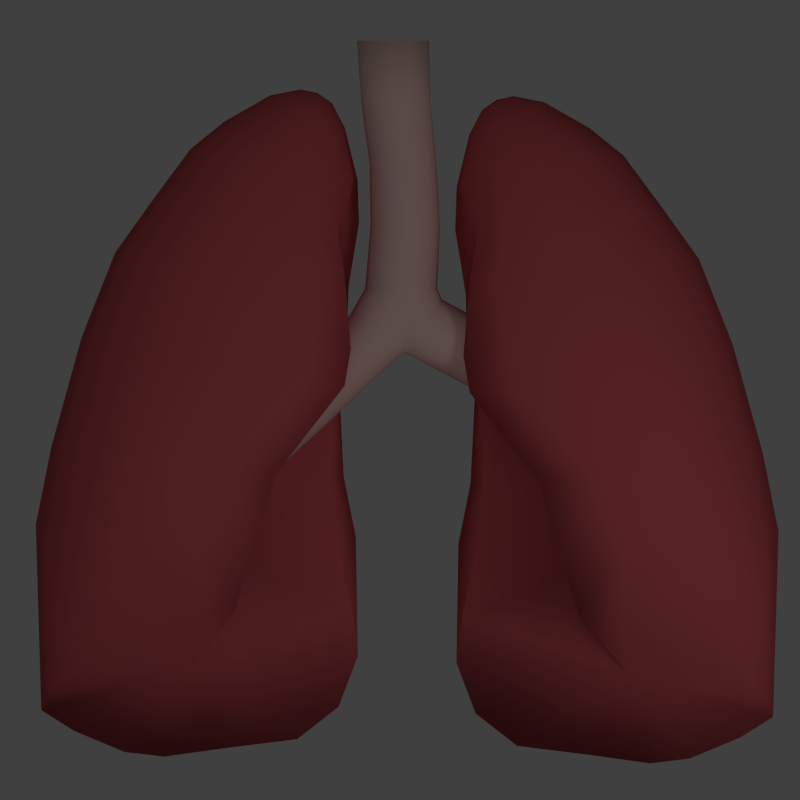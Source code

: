 # Source: lung.blend  (saved by Blender 2.60.0; exported with 4.5.12 LTS)
import bpy
from mathutils import Matrix  # noqa: F401  (used for matrix-valued properties, if any)

bpy.ops.wm.read_factory_settings(use_empty=True)
scene = bpy.context.scene
scene.name = 'Scene'

# ---- collections
col_collection_1 = bpy.data.collections.new('Collection 1'); scene.collection.children.link(col_collection_1)
col_collection_10 = bpy.data.collections.new('Collection 10'); scene.collection.children.link(col_collection_10)

# ---- materials (node trees are filled in below, after node groups)
mat_trachea = bpy.data.materials.new('trachea')
mat_trachea.alpha_threshold = 0.0
mat_trachea.use_transparent_shadow = False
mat_trachea.diffuse_color = (0.8, 0.5478, 0.4966, 1.0)
mat_trachea.roughness = 0.5
mat_trachea.specular_intensity = 0.1
mat_trachea.line_color = (0.0, 0.0, 0.0, 1.0)
mat_heart_flesh = bpy.data.materials.new('Heart flesh')
mat_heart_flesh.alpha_threshold = 0.0
mat_heart_flesh.use_transparent_shadow = False
mat_heart_flesh.diffuse_color = (0.6038, 0.1046, 0.1123, 1.0)
mat_heart_flesh.roughness = 0.5
mat_heart_flesh.specular_intensity = 0.2
mat_heart_flesh.line_color = (0.0, 0.0, 0.0, 1.0)

# ---- material node trees

# ---- world
world_world = bpy.data.worlds.new('World'); scene.world = world_world
world_world.color = (0.05088, 0.05088, 0.05088)
world_world.use_sun_shadow = False
world_world.sun_shadow_jitter_overblur = 0.0
world_world.cycles.sampling_method = 'MANUAL'
world_world.cycles.sample_map_resolution = 256

# ---- cameras
cam_camera_001 = bpy.data.cameras.new('Camera.001')
cam_camera_001.type = 'ORTHO'
cam_camera_001.clip_end = 100.0
cam_camera_001.lens = 35.0
cam_camera_001.ortho_scale = 5.2
cam_camera_001.dof.focus_distance = 0.0
cam_camera_001.dof.aperture_fstop = 128.0

# ---- lights
light_point_001 = bpy.data.lights.new('Point.001', 'POINT')
light_point_001.transmission_factor = 0.0
light_point_001.energy = 100.0
light_point_001.shadow_buffer_clip_start = 0.5
light_point_001.shadow_soft_size = 1.0
light_point_001.shadow_maximum_resolution = 0.006
light_point_001.use_absolute_resolution = True
light_point_001.cycles.use_multiple_importance_sampling = False
light_point = bpy.data.lights.new('Point', 'POINT')
light_point.transmission_factor = 0.0
light_point.energy = 200.0
light_point.shadow_buffer_clip_start = 0.5
light_point.shadow_soft_size = 1.0
light_point.shadow_maximum_resolution = 0.006
light_point.use_absolute_resolution = True
light_point.cycles.use_multiple_importance_sampling = False

# ---- meshes
me_cylinder = bpy.data.meshes.new('Cylinder')
me_cylinder.from_pydata([(0.02667, 0.3642, 2.54), (0.3407, 0.3018, 2.54), (0.607, 0.1239, 2.54), (0.7849, -0.1424, 2.54), (0.8473, -0.4564, 2.54), (0.7849, -0.7705, 2.54), (0.607, -1.037, 2.54), (0.3407, -1.215, 2.54), (0.02667, -1.277, 2.54), (-0.2874, -1.215, 2.54), (-0.5536, -1.037, 2.54), (-0.7315, -0.7705, 2.54), (-0.794, -0.4564, 2.54), (-0.7315, -0.1424, 2.54), (-0.5536, 0.1239, 2.54), (-0.2874, 0.3018, 2.54), (-0.16, 0.3642, 8.182), (0.154, 0.3018, 8.182), (0.4203, 0.1239, 8.182), (0.5982, -0.1424, 8.182), (0.6606, -0.4564, 8.182), (0.5982, -0.7705, 8.182), (0.4203, -1.037, 8.182), (0.154, -1.215, 8.182), (-0.16, -1.277, 8.182), (-0.4741, -1.215, 8.182), (-0.7403, -1.037, 8.182), (-0.9182, -0.7705, 8.182), (-0.9807, -0.4564, 8.182), (-0.9182, -0.1424, 8.182), (-0.7403, 0.1239, 8.182), (-0.4741, 0.3018, 8.182), (-0.16, -0.4564, 8.182), (5.013, -0.4564, -0.7186), (0.4473, 0.2184, 1.419), (0.3282, 0.06008, 1.214), (0.2486, -0.1769, 1.078), (0.2207, -0.4564, 1.029), (0.2486, -0.736, 1.078), (0.3282, -0.973, 1.214), (0.4473, -1.131, 1.419), (0.5877, -1.187, 1.661), (0.7282, -1.131, 1.903), (0.8472, -0.973, 2.108), (0.9268, -0.736, 2.244), (0.9547, -0.4564, 2.293), (0.9268, -0.1769, 2.244), (0.8472, 0.06008, 2.108), (0.7282, 0.2184, 1.903), (0.5877, 0.274, 1.661), (4.873, 0.2184, -0.9603), (4.754, 0.06008, -1.165), (4.674, -0.1769, -1.302), (4.646, -0.4564, -1.35), (4.674, -0.736, -1.302), (4.754, -0.973, -1.165), (4.873, -1.131, -0.9603), (5.013, -1.187, -0.7186), (5.154, -1.131, -0.4769), (5.273, -0.973, -0.272), (5.352, -0.736, -0.1351), (5.38, -0.4564, -0.08704), (5.352, -0.1769, -0.1351), (5.273, 0.06008, -0.272), (5.154, 0.2184, -0.4769), (5.013, 0.274, -0.7186), (-5.184, 0.2646, -2.858), (-4.961, 0.2097, -3.021), (-4.772, 0.05341, -3.158), (-4.646, -0.1805, -3.25), (-4.601, -0.4564, -3.283), (-4.646, -0.7324, -3.25), (-4.772, -0.9663, -3.158), (-4.961, -1.123, -3.021), (-5.184, -1.177, -2.858), (-5.407, -1.123, -2.695), (-5.596, -0.9663, -2.558), (-5.722, -0.7324, -2.466), (-5.767, -0.4564, -2.433), (-5.722, -0.1805, -2.466), (-5.596, 0.05341, -2.558), (-5.407, 0.2097, -2.695), (-0.6069, 0.2646, 1.426), (-0.3839, 0.2097, 1.263), (-0.1949, 0.05341, 1.125), (-0.06859, -0.1805, 1.033), (-0.02424, -0.4564, 1.001), (-0.06859, -0.7324, 1.033), (-0.1949, -0.9663, 1.125), (-0.3839, -1.123, 1.263), (-0.6069, -1.177, 1.426), (-0.8298, -1.123, 1.588), (-1.019, -0.9663, 1.726), (-1.145, -0.7324, 1.818), (-1.189, -0.4564, 1.85), (-1.145, -0.1805, 1.818), (-1.019, 0.05341, 1.726), (-0.8298, 0.2097, 1.588), (-5.184, -0.4564, -2.858), (0.06493, -1.237, 1.862), (0.08312, -1.054, 1.278), (0.09528, -0.1329, 1.122), (0.06493, 0.3246, 1.862), (0.09528, -0.78, 1.122), (0.09955, -0.4564, 1.068), (0.08312, 0.1413, 1.278), (0.3637, 0.2473, 5.361), (0.07222, 0.3053, 5.361), (0.6109, 0.0822, 5.361), (0.776, -0.1649, 5.361), (0.834, -0.4564, 5.361), (0.776, -0.7479, 5.361), (0.6109, -0.9951, 5.361), (0.3637, -1.16, 5.361), (0.07222, -1.218, 5.361), (-0.2193, -1.16, 5.361), (-0.4664, -0.9951, 5.361), (-0.6315, -0.7479, 5.361), (-0.6895, -0.4564, 5.361), (-0.6315, -0.1649, 5.361), (-0.4664, 0.0822, 5.361), (-0.2193, 0.2473, 5.361), (0.2126, 0.2745, 6.771), (-0.0902, 0.3348, 6.771), (0.4693, 0.103, 6.771), (0.6408, -0.1537, 6.771), (0.701, -0.4564, 6.771), (0.6408, -0.7592, 6.771), (0.4693, -1.016, 6.771), (0.2126, -1.187, 6.771), (-0.0902, -1.248, 6.771), (-0.393, -1.187, 6.771), (-0.6497, -1.016, 6.771), (-0.8212, -0.7592, 6.771), (-0.8814, -0.4564, 6.771), (-0.8212, -0.1537, 6.771), (-0.6497, 0.103, 6.771), (-0.393, 0.2745, 6.771), (0.4217, 0.2745, 3.95), (0.1189, 0.3348, 3.95), (0.6784, 0.103, 3.95), (0.8499, -0.1537, 3.95), (0.9101, -0.4564, 3.95), (0.8499, -0.7592, 3.95), (0.6784, -1.016, 3.95), (0.4217, -1.187, 3.95), (0.1189, -1.248, 3.95), (-0.1839, -1.187, 3.95), (-0.4406, -1.016, 3.95), (-0.6121, -0.7592, 3.95), (-0.6723, -0.4564, 3.95), (-0.6121, -0.1537, 3.95), (-0.4406, 0.103, 3.95), (-0.1839, 0.2745, 3.95)], [], [(32, 17, 16), (32, 18, 17), (32, 19, 18), (32, 20, 19), (32, 21, 20), (32, 22, 21), (32, 23, 22), (32, 24, 23), (32, 25, 24), (32, 26, 25), (32, 27, 26), (32, 28, 27), (32, 29, 28), (32, 30, 29), (32, 31, 30), (32, 16, 31), (49, 65, 50, 34), (51, 35, 34, 50), (52, 36, 35, 51), (53, 37, 36, 52), (54, 38, 37, 53), (55, 39, 38, 54), (56, 40, 39, 55), (57, 41, 40, 56), (58, 42, 41, 57), (59, 43, 42, 58), (60, 44, 43, 59), (61, 45, 44, 60), (62, 46, 45, 61), (63, 47, 46, 62), (64, 48, 47, 63), (65, 49, 48, 64), (50, 65, 33), (33, 51, 50), (33, 52, 51), (33, 53, 52), (33, 54, 53), (33, 55, 54), (33, 56, 55), (33, 57, 56), (33, 58, 57), (33, 59, 58), (33, 60, 59), (33, 61, 60), (33, 62, 61), (33, 63, 62), (33, 64, 63), (33, 65, 64), (98, 66, 67), (98, 67, 68), (98, 68, 69), (98, 69, 70), (98, 70, 71), (98, 71, 72), (98, 72, 73), (98, 73, 74), (98, 74, 75), (98, 75, 76), (98, 76, 77), (98, 77, 78), (98, 78, 79), (98, 79, 80), (98, 80, 81), (81, 66, 98), (66, 82, 83, 67), (67, 83, 84, 68), (68, 84, 85, 69), (69, 85, 86, 70), (70, 86, 87, 71), (71, 87, 88, 72), (72, 88, 89, 73), (73, 89, 90, 74), (74, 90, 91, 75), (75, 91, 92, 76), (76, 92, 93, 77), (77, 93, 94, 78), (78, 94, 95, 79), (79, 95, 96, 80), (80, 96, 97, 81), (82, 66, 81, 97), (15, 0, 82, 97), (97, 96, 14, 15), (96, 95, 13, 14), (95, 94, 12, 13), (94, 93, 11, 12), (93, 92, 10, 11), (92, 91, 9, 10), (91, 90, 8, 9), (90, 89, 99, 8), (89, 88, 100, 99), (88, 87, 103, 100), (87, 86, 104, 103), (86, 85, 101, 104), (85, 84, 105, 101), (84, 83, 102, 105), (0, 102, 83, 82), (0, 1, 48, 49), (47, 48, 1, 2), (46, 47, 2, 3), (45, 46, 3, 4), (44, 45, 4, 5), (43, 44, 5, 6), (42, 43, 6, 7), (41, 42, 7, 8), (40, 41, 8, 99), (39, 40, 99, 100), (38, 39, 100, 103), (37, 38, 103, 104), (36, 37, 104, 101), (35, 36, 101, 105), (34, 35, 105, 102), (102, 0, 49, 34), (107, 123, 122, 106), (123, 16, 17, 122), (106, 122, 124, 108), (122, 17, 18, 124), (108, 124, 125, 109), (124, 18, 19, 125), (109, 125, 126, 110), (125, 19, 20, 126), (110, 126, 127, 111), (126, 20, 21, 127), (111, 127, 128, 112), (127, 21, 22, 128), (112, 128, 129, 113), (128, 22, 23, 129), (113, 129, 130, 114), (129, 23, 24, 130), (114, 130, 131, 115), (130, 24, 25, 131), (115, 131, 132, 116), (131, 25, 26, 132), (116, 132, 133, 117), (132, 26, 27, 133), (117, 133, 134, 118), (133, 27, 28, 134), (118, 134, 135, 119), (134, 28, 29, 135), (119, 135, 136, 120), (135, 29, 30, 136), (120, 136, 137, 121), (136, 30, 31, 137), (16, 123, 137, 31), (123, 107, 121, 137), (0, 139, 138, 1), (139, 107, 106, 138), (1, 138, 140, 2), (138, 106, 108, 140), (2, 140, 141, 3), (140, 108, 109, 141), (3, 141, 142, 4), (141, 109, 110, 142), (4, 142, 143, 5), (142, 110, 111, 143), (5, 143, 144, 6), (143, 111, 112, 144), (6, 144, 145, 7), (144, 112, 113, 145), (7, 145, 146, 8), (145, 113, 114, 146), (8, 146, 147, 9), (146, 114, 115, 147), (9, 147, 148, 10), (147, 115, 116, 148), (10, 148, 149, 11), (148, 116, 117, 149), (11, 149, 150, 12), (149, 117, 118, 150), (12, 150, 151, 13), (150, 118, 119, 151), (13, 151, 152, 14), (151, 119, 120, 152), (14, 152, 153, 15), (152, 120, 121, 153), (107, 139, 153, 121), (139, 0, 15, 153)])
me_cylinder.polygons.foreach_set('use_smooth', [True] * 176)
me_cylinder.materials.append(mat_trachea)
me_cylinder.use_remesh_preserve_volume = False
me_cylinder.use_remesh_preserve_attributes = False
me_cylinder.use_mirror_vertex_groups = False
me_cylinder.update()
me_sphere_000 = bpy.data.meshes.new('Sphere.000')
me_sphere_000.from_pydata([(0.7543, -8.237e-07, 7.314), (0.07214, -8.446e-07, 7.467), (-1.117, -8.833e-07, 7.34), (-2.061, -9.308e-07, 7.079), (-1.954, 0.5949, 6.964), (-1.032, 0.4703, 7.248), (0.1195, 0.2628, 7.416), (0.7741, 0.1098, 7.293), (0.8305, 0.2029, 7.232), (0.2545, 0.4856, 7.271), (-0.7904, 0.8691, 6.988), (-1.648, 1.099, 6.634), (-1.191, 1.436, 6.141), (-0.4289, 1.135, 6.598), (0.4565, 0.6344, 7.053), (0.9149, 0.2652, 7.141), (1.014, 0.287, 7.034), (0.6947, 0.6867, 6.796), (-0.002533, 1.229, 6.138), (-0.6515, 1.555, 5.559), (-0.1122, 1.436, 4.978), (0.4239, 1.135, 5.678), (0.9329, 0.6344, 6.539), (1.114, 0.2652, 6.926), (1.198, 0.2029, 6.835), (1.135, 0.4856, 6.321), (0.7853, 0.8691, 5.289), (0.345, 1.099, 4.485), (0.6505, 0.5949, 4.155), (1.027, 0.4703, 5.028), (1.27, 0.2628, 6.176), (1.255, 0.1098, 6.774), (1.275, -8.479e-07, 6.753), (1.317, -9.056e-07, 6.125), (1.112, -9.214e-07, 4.937), (0.7578, -1.134e-06, 4.04), (0.5149, -0.5949, 4.295), (1.027, -0.4703, 5.028), (1.27, -0.2628, 6.176), (1.255, -0.1098, 6.774), (1.07, -7.878e-07, 7.085), (1.198, -0.2029, 6.835), (1.135, -0.4856, 6.321), (0.7853, -0.8691, 5.289), (0.345, -1.099, 4.485), (-0.1122, -1.436, 4.978), (0.4239, -1.135, 5.678), (0.9329, -0.6344, 6.539), (1.114, -0.2652, 6.926), (1.014, -0.287, 7.034), (0.6947, -0.6867, 6.796), (-0.002533, -1.229, 6.138), (-0.6515, -1.555, 5.559), (-1.191, -1.436, 6.141), (-0.4289, -1.135, 6.598), (0.4565, -0.6344, 7.053), (0.9149, -0.2652, 7.141), (0.8305, -0.2029, 7.232), (0.2545, -0.4856, 7.271), (-0.7904, -0.8691, 6.988), (-1.648, -1.099, 6.634), (-1.954, -0.5949, 6.964), (-1.032, -0.4703, 7.248), (0.1195, -0.2628, 7.416), (0.7741, -0.1098, 7.293), (-3.188, -0.6918, 6.225), (-2.833, -1.278, 5.842), (-2.301, -1.67, 5.269), (-1.578, -1.808, 4.551), (-0.5378, -1.67, 3.626), (0.0009956, -1.278, 3.137), (-0.4529, -0.5967, 3.182), (-0.02751, -1.06e-06, 2.822), (-0.1553, 0.6918, 2.957), (-0.515, 1.278, 3.343), (-1.047, 1.67, 3.916), (-1.674, 1.808, 4.592), (-2.301, 1.67, 5.269), (-2.833, 1.278, 5.842), (-3.188, 0.6918, 6.225), (-3.313, -8.241e-07, 6.36), (-4.547, -0.0006391, 5.622), (-4.408, 0.7654, 5.473), (-4.015, 1.415, 5.048), (-3.426, 1.849, 4.413), (-2.732, 2.001, 3.664), (-2.037, 1.849, 2.915), (-1.442, 1.415, 2.278), (-0.8248, 0.7654, 1.756), (-0.6327, -0.0006394, 1.583), (-1.322, -0.6614, 2.077), (-0.551, -1.416, 1.507), (-1.368, -1.85, 2.368), (-2.565, -2.002, 3.591), (-3.426, -1.85, 4.413), (-4.015, -1.416, 5.048), (-4.408, -0.7667, 5.473), (-5.828, -0.8275, 4.045), (-5.326, -1.528, 3.673), (-4.576, -1.996, 3.116), (-3.501, -2.16, 2.416), (-2.027, -1.996, 1.378), (-1.017, -1.528, 0.7957), (-1.976, -0.7139, 1.268), (-1.315, -0.001157, 0.7123), (-1.175, 0.8252, 0.7099), (-2.03, 1.526, 1.236), (-2.806, 1.994, 1.804), (-3.691, 2.158, 2.46), (-4.576, 1.994, 3.116), (-5.326, 1.526, 3.673), (-5.828, 0.8252, 4.045), (-6.004, -0.001157, 4.175), (-7.629, -0.001863, 2.17), (-7.42, 0.9067, 2.05), (-6.826, 1.677, 1.709), (-5.937, 2.192, 1.198), (-4.888, 2.372, 0.5937), (-3.841, 2.192, -0.01153), (-2.947, 1.677, -0.5283), (-1.848, 0.6295, -1.065), (-2.15, -0.2798, -0.9494), (-4.34, -0.7856, 0.1418), (-3.237, -1.681, -0.4041), (-4.39, -2.195, 0.2484), (-5.516, -2.376, 0.9265), (-6.224, -2.195, 1.319), (-6.826, -1.681, 1.709), (-7.42, -0.9105, 2.05), (-8.484, -1.005, 0.4169), (-7.729, -1.776, 0.2565), (-6.953, -2.061, 0.06233), (-6.226, -2.137, -0.2095), (-5.613, -2.021, -0.8368), (-4.407, -1.735, -1.786), (-5.211, -0.9283, -1.424), (-2.532, -0.1433, -2.266), (-2.142, 0.6188, -2.42), (-3.3, 1.85, -1.93), (-4.315, 2.418, -1.427), (-5.513, 2.617, -0.8338), (-6.711, 2.418, -0.2403), (-7.726, 1.85, 0.2628), (-8.405, 0.9999, 0.599), (-8.644, -0.08655, 0.7137), (-10.2, 0.1323, -3.164), (-9.711, 0.6224, -3.887), (-8.856, 1.016, -4.781), (-8.083, 1.252, -5.231), (-6.776, 1.296, -5.598), (-5.175, 1.14, -6.07), (-4.027, 0.8084, -5.774), (-3.172, 0.2055, -4.897), (-2.871, -0.1881, -3.863), (-5.43, -0.6015, -2.012), (-5.288, -1.074, -2.842), (-6.36, -1.31, -2.901), (-7.263, -1.317, -2.624), (-8.493, -1.19, -2.71), (-9.555, -0.8368, -2.706), (-9.923, -0.3801, -2.893), (-6.82, 0.5671, -3.576)], [], [(2, 3, 4, 5), (1, 2, 5, 6), (0, 1, 6, 7), (40, 0, 7), (40, 7, 8), (7, 6, 9, 8), (6, 5, 10, 9), (5, 4, 11, 10), (10, 11, 12, 13), (9, 10, 13, 14), (8, 9, 14, 15), (40, 8, 15), (40, 15, 16), (15, 14, 17, 16), (14, 13, 18, 17), (13, 12, 19, 18), (18, 19, 20, 21), (17, 18, 21, 22), (16, 17, 22, 23), (40, 16, 23), (40, 23, 24), (23, 22, 25, 24), (22, 21, 26, 25), (21, 20, 27, 26), (26, 27, 28, 29), (25, 26, 29, 30), (24, 25, 30, 31), (40, 24, 31), (40, 31, 32), (31, 30, 33, 32), (30, 29, 34, 33), (29, 28, 35, 34), (34, 35, 36, 37), (33, 34, 37, 38), (32, 33, 38, 39), (40, 32, 39), (40, 39, 41), (39, 38, 42, 41), (38, 37, 43, 42), (37, 36, 44, 43), (43, 44, 45, 46), (42, 43, 46, 47), (41, 42, 47, 48), (40, 41, 48), (40, 48, 49), (48, 47, 50, 49), (47, 46, 51, 50), (46, 45, 52, 51), (51, 52, 53, 54), (50, 51, 54, 55), (49, 50, 55, 56), (40, 49, 56), (40, 56, 57), (56, 55, 58, 57), (55, 54, 59, 58), (54, 53, 60, 59), (59, 60, 61, 62), (58, 59, 62, 63), (57, 58, 63, 64), (40, 57, 64), (64, 0, 40), (1, 0, 64, 63), (63, 62, 2, 1), (62, 61, 3, 2), (3, 61, 65, 80), (61, 60, 66, 65), (60, 53, 67, 66), (53, 52, 68, 67), (52, 45, 69, 68), (45, 44, 70, 69), (44, 36, 71, 70), (36, 35, 72, 71), (35, 28, 73, 72), (28, 27, 74, 73), (27, 20, 75, 74), (20, 19, 76, 75), (19, 12, 77, 76), (12, 11, 78, 77), (11, 4, 79, 78), (4, 3, 80, 79), (79, 80, 81, 82), (78, 79, 82, 83), (77, 78, 83, 84), (76, 77, 84, 85), (75, 76, 85, 86), (74, 75, 86, 87), (73, 74, 87, 88), (72, 73, 88, 89), (71, 72, 89, 90), (70, 71, 90, 91), (69, 70, 91, 92), (68, 69, 92, 93), (67, 68, 93, 94), (66, 67, 94, 95), (65, 66, 95, 96), (80, 65, 96, 81), (81, 96, 97, 112), (96, 95, 98, 97), (95, 94, 99, 98), (94, 93, 100, 99), (93, 92, 101, 100), (92, 91, 102, 101), (91, 90, 103, 102), (90, 89, 104, 103), (89, 88, 105, 104), (88, 87, 106, 105), (87, 86, 107, 106), (86, 85, 108, 107), (85, 84, 109, 108), (84, 83, 110, 109), (83, 82, 111, 110), (82, 81, 112, 111), (111, 112, 113, 114), (110, 111, 114, 115), (109, 110, 115, 116), (108, 109, 116, 117), (107, 108, 117, 118), (106, 107, 118, 119), (105, 106, 119, 120), (104, 105, 120, 121), (103, 104, 121, 122), (102, 103, 122, 123), (101, 102, 123, 124), (100, 101, 124, 125), (99, 100, 125, 126), (98, 99, 126, 127), (97, 98, 127, 128), (112, 97, 128, 113), (113, 128, 129, 144), (128, 127, 130, 129), (127, 126, 131, 130), (126, 125, 132, 131), (125, 124, 133, 132), (124, 123, 134, 133), (123, 122, 135, 134), (122, 121, 136, 135), (121, 120, 137, 136), (120, 119, 138, 137), (119, 118, 139, 138), (118, 117, 140, 139), (117, 116, 141, 140), (116, 115, 142, 141), (115, 114, 143, 142), (114, 113, 144, 143), (143, 144, 145, 146), (142, 143, 146, 147), (141, 142, 147, 148), (140, 141, 148, 149), (139, 140, 149, 150), (138, 139, 150, 151), (137, 138, 151, 152), (136, 137, 152, 153), (135, 136, 153, 154), (134, 135, 154, 155), (133, 134, 155, 156), (132, 133, 156, 157), (131, 132, 157, 158), (130, 131, 158, 159), (129, 130, 159, 160), (144, 129, 160, 145), (145, 160, 161), (160, 159, 161), (159, 158, 161), (158, 157, 161), (157, 156, 161), (156, 155, 161), (155, 154, 161), (154, 153, 161), (153, 152, 161), (152, 151, 161), (151, 150, 161), (150, 149, 161), (149, 148, 161), (148, 147, 161), (147, 146, 161), (146, 145, 161)])
me_sphere_000.polygons.foreach_set('use_smooth', [True] * 176)
me_sphere_000.materials.append(mat_heart_flesh)
me_sphere_000.use_remesh_preserve_volume = False
me_sphere_000.use_remesh_preserve_attributes = False
me_sphere_000.use_mirror_vertex_groups = False
me_sphere_000.update()
me_sphere_001 = bpy.data.meshes.new('Sphere.001')
me_sphere_001.from_pydata([(5.084, -5.464e-07, 5.258), (5.66, -4.94e-07, 4.862), (6.375, -4.207e-07, 3.904), (6.826, -3.867e-07, 3.034), (6.668, 0.5949, 3.034), (6.25, 0.4703, 3.904), (5.59, 0.2628, 4.862), (5.055, 0.1098, 5.258), (4.972, 0.2029, 5.258), (5.392, 0.4856, 4.862), (5.895, 0.8691, 3.904), (6.219, 1.099, 3.034), (5.546, 1.436, 3.034), (5.363, 1.135, 3.904), (5.095, 0.6344, 4.862), (4.848, 0.2652, 5.258), (4.701, 0.287, 5.258), (4.744, 0.6867, 4.862), (4.736, 1.229, 3.904), (4.753, 1.555, 3.034), (3.96, 1.436, 3.034), (4.109, 1.135, 3.904), (4.394, 0.6344, 4.862), (4.555, 0.2652, 5.258), (4.431, 0.2029, 5.258), (4.097, 0.4856, 4.862), (3.577, 0.8691, 3.904), (3.287, 1.099, 3.034), (2.838, 0.5949, 3.034), (3.222, 0.4703, 3.904), (3.898, 0.2628, 4.862), (4.348, 0.1098, 5.258), (4.318, -6.461e-07, 5.258), (3.829, -7.356e-07, 4.862), (3.097, -7.819e-07, 3.904), (2.68, -9.983e-07, 3.034), (3.033, -0.5949, 3.03), (3.222, -0.4703, 3.904), (3.898, -0.2628, 4.862), (4.348, -0.1098, 5.258), (4.701, -5.517e-07, 5.335), (4.431, -0.2029, 5.258), (4.097, -0.4856, 4.862), (3.577, -0.8691, 3.904), (3.287, -1.099, 3.034), (3.96, -1.436, 3.034), (4.109, -1.135, 3.904), (4.394, -0.6344, 4.862), (4.555, -0.2652, 5.258), (4.701, -0.287, 5.258), (4.744, -0.6867, 4.862), (4.736, -1.229, 3.904), (4.753, -1.555, 3.034), (5.546, -1.436, 3.034), (5.363, -1.135, 3.904), (5.095, -0.6344, 4.862), (4.848, -0.2652, 5.258), (4.972, -0.2029, 5.258), (5.392, -0.4856, 4.862), (5.895, -0.8691, 3.904), (6.219, -1.099, 3.034), (6.668, -0.5949, 3.034), (6.25, -0.4703, 3.904), (5.59, -0.2628, 4.862), (5.055, -0.1098, 5.258), (6.966, -0.6918, 1.627), (6.443, -1.278, 1.627), (5.661, -1.67, 1.627), (4.643, -1.808, 1.669), (3.258, -1.67, 1.803), (2.533, -1.278, 1.866), (2.874, -0.5967, 1.563), (2.321, -8.99e-07, 1.631), (2.508, 0.6918, 1.629), (3.034, 1.278, 1.627), (3.816, 1.67, 1.627), (4.739, 1.808, 1.627), (5.661, 1.67, 1.627), (6.443, 1.278, 1.627), (6.966, 0.6918, 1.627), (7.149, -1.873e-07, 1.627), (7.447, -0.0006384, 0.2206), (7.244, 0.7654, 0.2206), (6.665, 1.415, 0.2206), (5.799, 1.849, 0.2206), (4.778, 2.001, 0.2206), (3.756, 1.849, 0.2206), (2.884, 1.415, 0.2235), (2.082, 0.7654, 0.3211), (1.824, -0.0006392, 0.3447), (2.655, -0.6614, 0.1752), (1.713, -1.416, 0.3525), (2.9, -1.85, 0.3397), (4.611, -2.002, 0.2936), (5.799, -1.85, 0.2206), (6.665, -1.416, 0.2206), (7.244, -0.7667, 0.2206), (7.162, -0.8275, -1.791), (6.548, -1.528, -1.676), (5.63, -1.996, -1.504), (4.386, -2.16, -1.192), (2.622, -1.996, -0.8173), (1.508, -1.528, -0.4725), (2.507, -0.7139, -0.855), (1.65, -0.001157, -0.748), (1.553, 0.8252, -0.6469), (2.52, 1.526, -0.916), (3.464, 1.994, -1.099), (4.547, 2.158, -1.302), (5.63, 1.994, -1.504), (6.548, 1.526, -1.676), (7.162, 0.8252, -1.791), (7.377, -0.001156, -1.831), (7.012, -0.001862, -4.386), (6.782, 0.9067, -4.315), (6.128, 1.677, -4.111), (5.148, 2.192, -3.807), (3.992, 2.372, -3.449), (2.836, 2.192, -3.092), (1.85, 1.677, -2.788), (0.7092, 0.6295, -2.347), (0.9993, -0.2798, -2.49), (3.288, -0.7856, -3.354), (2.138, -1.681, -2.916), (3.4, -2.195, -3.318), (4.663, -2.376, -3.683), (5.432, -2.195, -3.935), (6.128, -1.681, -4.111), (6.782, -0.9105, -4.315), (6.308, -1.005, -6.205), (5.676, -1.776, -5.761), (5.007, -2.061, -5.324), (4.313, -2.137, -4.976), (3.436, -2.021, -4.953), (1.92, -1.735, -4.714), (2.732, -0.9283, -5.057), (0.2934, -0.1433, -3.665), (-0.08491, 0.6188, -3.484), (1.061, 1.85, -4.0), (2.121, 2.418, -4.402), (3.37, 2.617, -4.877), (4.62, 2.418, -5.352), (5.679, 1.85, -5.754), (6.387, 0.9999, -6.023), (6.634, -0.08655, -6.121), (4.851, 0.1323, -9.901), (3.985, 0.6224, -10.03), (2.749, 1.016, -10.01), (1.893, 1.252, -9.752), (0.7354, 1.296, -9.042), (-0.6992, 1.14, -8.19), (-1.263, 0.8084, -7.146), (-1.201, 0.2055, -5.923), (-0.6472, -0.1881, -4.999), (2.45, -0.6015, -5.618), (1.745, -1.074, -6.078), (2.431, -1.31, -6.904), (3.247, -1.317, -7.378), (4.021, -1.19, -8.339), (4.746, -0.8368, -9.115), (4.859, -0.3801, -9.511), (2.248, 0.5671, -7.7)], [], [(2, 3, 4, 5), (1, 2, 5, 6), (0, 1, 6, 7), (40, 0, 7), (40, 7, 8), (7, 6, 9, 8), (6, 5, 10, 9), (5, 4, 11, 10), (10, 11, 12, 13), (9, 10, 13, 14), (8, 9, 14, 15), (40, 8, 15), (40, 15, 16), (15, 14, 17, 16), (14, 13, 18, 17), (13, 12, 19, 18), (18, 19, 20, 21), (17, 18, 21, 22), (16, 17, 22, 23), (40, 16, 23), (40, 23, 24), (23, 22, 25, 24), (22, 21, 26, 25), (21, 20, 27, 26), (26, 27, 28, 29), (25, 26, 29, 30), (24, 25, 30, 31), (40, 24, 31), (40, 31, 32), (31, 30, 33, 32), (30, 29, 34, 33), (29, 28, 35, 34), (34, 35, 36, 37), (33, 34, 37, 38), (32, 33, 38, 39), (40, 32, 39), (40, 39, 41), (39, 38, 42, 41), (38, 37, 43, 42), (37, 36, 44, 43), (43, 44, 45, 46), (42, 43, 46, 47), (41, 42, 47, 48), (40, 41, 48), (40, 48, 49), (48, 47, 50, 49), (47, 46, 51, 50), (46, 45, 52, 51), (51, 52, 53, 54), (50, 51, 54, 55), (49, 50, 55, 56), (40, 49, 56), (40, 56, 57), (56, 55, 58, 57), (55, 54, 59, 58), (54, 53, 60, 59), (59, 60, 61, 62), (58, 59, 62, 63), (57, 58, 63, 64), (40, 57, 64), (64, 0, 40), (1, 0, 64, 63), (63, 62, 2, 1), (62, 61, 3, 2), (3, 61, 65, 80), (61, 60, 66, 65), (60, 53, 67, 66), (53, 52, 68, 67), (52, 45, 69, 68), (45, 44, 70, 69), (44, 36, 71, 70), (36, 35, 72, 71), (35, 28, 73, 72), (28, 27, 74, 73), (27, 20, 75, 74), (20, 19, 76, 75), (19, 12, 77, 76), (12, 11, 78, 77), (11, 4, 79, 78), (4, 3, 80, 79), (79, 80, 81, 82), (78, 79, 82, 83), (77, 78, 83, 84), (76, 77, 84, 85), (75, 76, 85, 86), (74, 75, 86, 87), (73, 74, 87, 88), (72, 73, 88, 89), (71, 72, 89, 90), (70, 71, 90, 91), (69, 70, 91, 92), (68, 69, 92, 93), (67, 68, 93, 94), (66, 67, 94, 95), (65, 66, 95, 96), (80, 65, 96, 81), (81, 96, 97, 112), (96, 95, 98, 97), (95, 94, 99, 98), (94, 93, 100, 99), (93, 92, 101, 100), (92, 91, 102, 101), (91, 90, 103, 102), (90, 89, 104, 103), (89, 88, 105, 104), (88, 87, 106, 105), (87, 86, 107, 106), (86, 85, 108, 107), (85, 84, 109, 108), (84, 83, 110, 109), (83, 82, 111, 110), (82, 81, 112, 111), (111, 112, 113, 114), (110, 111, 114, 115), (109, 110, 115, 116), (108, 109, 116, 117), (107, 108, 117, 118), (106, 107, 118, 119), (105, 106, 119, 120), (104, 105, 120, 121), (103, 104, 121, 122), (102, 103, 122, 123), (101, 102, 123, 124), (100, 101, 124, 125), (99, 100, 125, 126), (98, 99, 126, 127), (97, 98, 127, 128), (112, 97, 128, 113), (113, 128, 129, 144), (128, 127, 130, 129), (127, 126, 131, 130), (126, 125, 132, 131), (125, 124, 133, 132), (124, 123, 134, 133), (123, 122, 135, 134), (122, 121, 136, 135), (121, 120, 137, 136), (120, 119, 138, 137), (119, 118, 139, 138), (118, 117, 140, 139), (117, 116, 141, 140), (116, 115, 142, 141), (115, 114, 143, 142), (114, 113, 144, 143), (143, 144, 145, 146), (142, 143, 146, 147), (141, 142, 147, 148), (140, 141, 148, 149), (139, 140, 149, 150), (138, 139, 150, 151), (137, 138, 151, 152), (136, 137, 152, 153), (135, 136, 153, 154), (134, 135, 154, 155), (133, 134, 155, 156), (132, 133, 156, 157), (131, 132, 157, 158), (130, 131, 158, 159), (129, 130, 159, 160), (144, 129, 160, 145), (145, 160, 161), (160, 159, 161), (159, 158, 161), (158, 157, 161), (157, 156, 161), (156, 155, 161), (155, 154, 161), (154, 153, 161), (153, 152, 161), (152, 151, 161), (151, 150, 161), (150, 149, 161), (149, 148, 161), (148, 147, 161), (147, 146, 161), (146, 145, 161)])
me_sphere_001.polygons.foreach_set('use_smooth', [True] * 176)
me_sphere_001.materials.append(mat_heart_flesh)
me_sphere_001.use_remesh_preserve_volume = False
me_sphere_001.use_remesh_preserve_attributes = False
me_sphere_001.use_mirror_vertex_groups = False
me_sphere_001.update()
arm_armature_002 = bpy.data.armatures.new('Armature.002')  # bones are not reproduced
arm_armature_001 = bpy.data.armatures.new('Armature.001')  # bones are not reproduced
arm_armature = bpy.data.armatures.new('Armature')  # bones are not reproduced

# ---- objects
ob_trachea = bpy.data.objects.new('Trachea', me_cylinder)
ob_point_001 = bpy.data.objects.new('Point.001', light_point_001)
ob_trachea_bone = bpy.data.objects.new('Trachea bone', arm_armature_002)
ob_bone_r = bpy.data.objects.new('bone R', arm_armature_001)
ob_bone_l = bpy.data.objects.new('bone L', arm_armature)
ob_point = bpy.data.objects.new('Point', light_point)
ob_camera = bpy.data.objects.new('Camera', cam_camera_001)
ob_lung_r = bpy.data.objects.new('Lung R', me_sphere_000)
ob_lung_l = bpy.data.objects.new('Lung L', me_sphere_001)

# ---- transforms, parenting, visibility, modifiers, constraints
ob_trachea.location = (-1.987e-08, 0.0, -7.947e-08)
ob_trachea.scale = (0.2857, 0.2857, 0.2857)
ob_trachea.lineart.crease_threshold = 0.0
_m = ob_trachea.modifiers.new('Armature', 'ARMATURE')
_m.object = ob_trachea_bone
_m.use_bone_envelopes = True
ob_point_001.location = (5.147, -5.721, -2.65)
ob_point_001.lineart.crease_threshold = 0.0
ob_trachea_bone.location = (0.0, -1.159e-07, 0.7114)
ob_trachea_bone.rotation_euler = (3.571e-11, -0.02094, -3.412e-09)
ob_trachea_bone.scale = (1.67, 1.67, 1.67)
ob_trachea_bone.lineart.crease_threshold = 0.0
ob_bone_r.location = (-1.318, -0.4673, -0.6804)
ob_bone_r.rotation_euler = (-0.5307, 3.142, -1.923e-07)
ob_bone_r.scale = (1.734, 1.734, 1.734)
ob_bone_r.lineart.crease_threshold = 0.0
ob_bone_l.location = (1.442, -0.4673, -0.7375)
ob_bone_l.rotation_euler = (-0.5307, 3.142, -1.923e-07)
ob_bone_l.scale = (1.734, 1.734, 1.734)
ob_bone_l.lineart.crease_threshold = 0.0
ob_point.location = (0.0, -10.0, 0.0)
ob_point.lineart.crease_threshold = 0.0
ob_camera.location = (0.0, -10.0, 0.0)
ob_camera.rotation_euler = (1.571, -0.0, -0.0)
ob_camera.lineart.crease_threshold = 0.0
ob_lung_r.location = (-1.987e-08, -2.842e-14, -1.987e-07)
ob_lung_r.rotation_euler = (1.224e-08, -0.4116, -5.865e-08)
ob_lung_r.scale = (0.2885, 0.2885, 0.2885)
ob_lung_r.lineart.crease_threshold = 0.0
_m = ob_lung_r.modifiers.new('Armature', 'ARMATURE')
_m.object = ob_bone_r
_m.use_bone_envelopes = True
ob_lung_l.location = (-7.947e-08, 2.842e-14, -1.987e-07)
ob_lung_l.rotation_euler = (1.224e-08, -0.4116, -5.865e-08)
ob_lung_l.scale = (0.2885, 0.2885, 0.2885)
ob_lung_l.lineart.crease_threshold = 0.0
_m = ob_lung_l.modifiers.new('Armature', 'ARMATURE')
_m.object = ob_bone_l
_m.use_bone_envelopes = True

# ---- collection membership
col_collection_1.objects.link(ob_trachea)
col_collection_10.objects.link(ob_point_001)
col_collection_10.objects.link(ob_trachea_bone)
col_collection_10.objects.link(ob_bone_r)
col_collection_10.objects.link(ob_bone_l)
col_collection_10.objects.link(ob_point)
col_collection_10.objects.link(ob_camera)
col_collection_10.objects.link(ob_lung_r)
col_collection_10.objects.link(ob_lung_l)

# ---- scene / render settings (as saved in the file)
scene.camera = ob_camera
scene.frame_start = 1; scene.frame_end = 48; scene.frame_set(1)
scene.render.engine = 'BLENDER_EEVEE_NEXT'
scene.render.image_settings.quality = 100
scene.render.image_settings.compression = 100
scene.render.image_settings.exr_codec = 'RLE'
scene.render.resolution_x = 1280
scene.render.resolution_y = 1280
scene.render.dither_intensity = 0.0
scene.render.film_transparent = True
scene.render.bake_margin = 2
scene.render.bake_bias = 0.0
scene.cycles.use_denoising = False
scene.cycles.samples = 10
scene.cycles.sampling_pattern = 'TABULATED_SOBOL'
scene.cycles.light_sampling_threshold = 0.0
scene.cycles.use_adaptive_sampling = False
scene.cycles.use_light_tree = False
scene.cycles.blur_glossy = 0.0
scene.cycles.volume_bounces = 1
scene.cycles.pixel_filter_type = 'GAUSSIAN'
scene.cycles.sample_clamp_indirect = 0.0
scene.view_settings.view_transform = 'Standard'
bpy.context.view_layer.update()

